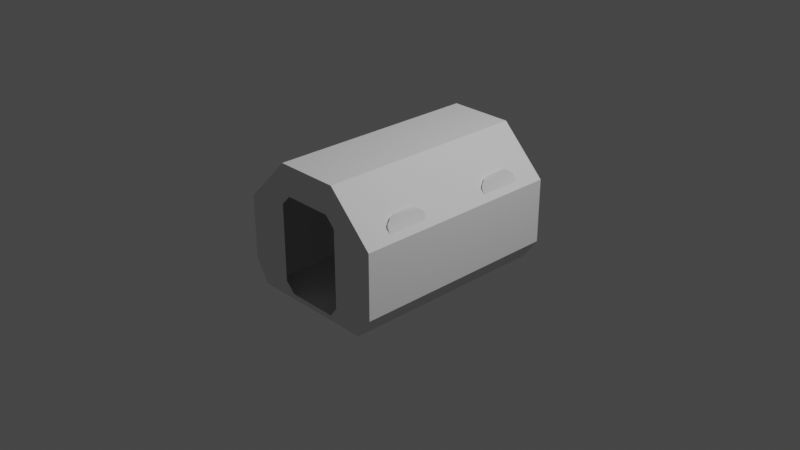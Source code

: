 # Source: base_habLong_IVA.blend  (saved by Blender 3.1.7; exported with 4.5.12 LTS)
import bpy
from mathutils import Matrix  # noqa: F401  (used for matrix-valued properties, if any)

bpy.ops.wm.read_factory_settings(use_empty=True)
scene = bpy.context.scene
scene.name = 'Scene'

# ---- collections
col_collection = bpy.data.collections.new('Collection'); scene.collection.children.link(col_collection)

# ---- materials (node trees are filled in below, after node groups)
mat_material_001 = bpy.data.materials.new('Material.001')
mat_material_001.use_transparent_shadow = False

# ---- material node trees
mat_material_001.use_nodes = True; mat_material_001.node_tree.nodes.clear()
_N = mat_material_001.node_tree.nodes; _L = mat_material_001.node_tree.links
n0 = _N.new('ShaderNodeBsdfPrincipled'); n0.name = 'Principled BSDF'; n0.location = (10, 300)
n0.distribution = 'GGX'
n0.subsurface_method = 'RANDOM_WALK_SKIN'
n0.inputs[3].default_value = 1.45
n0.inputs[27].default_value = (0.0, 0.0, 0.0, 1.0)
n0.inputs[28].default_value = 1.0
n1 = _N.new('ShaderNodeOutputMaterial'); n1.name = 'Material Output'; n1.location = (300, 300)
_L.new(n0.outputs[0], n1.inputs[0])
n1.is_active_output = True

# ---- world
world_world = bpy.data.worlds.new('World'); scene.world = world_world
world_world.use_nodes = True; world_world.node_tree.nodes.clear()
_N = world_world.node_tree.nodes; _L = world_world.node_tree.links
n0 = _N.new('ShaderNodeOutputWorld'); n0.name = 'World Output'; n0.location = (300, 300)
n1 = _N.new('ShaderNodeBackground'); n1.name = 'Background'; n1.location = (10, 300)
n1.inputs[0].default_value = (0.05088, 0.05088, 0.05088, 1.0)
_L.new(n1.outputs[0], n0.inputs[0])
n0.is_active_output = True
world_world.color = (0.05088, 0.05088, 0.05088)
world_world.use_sun_shadow = False
world_world.sun_shadow_jitter_overblur = 0.0

# ---- cameras
cam_camera = bpy.data.cameras.new('Camera')
cam_camera.clip_end = 100.0
cam_camera.ortho_scale = 7.314

# ---- lights
light_light = bpy.data.lights.new('Light', 'POINT')
light_light.transmission_factor = 0.0
light_light.energy = 1000.0
light_light.shadow_soft_size = 0.1
light_light.shadow_maximum_resolution = 0.006
light_light.use_absolute_resolution = True

# ---- meshes
me_shellcollider_collider = bpy.data.meshes.new('shellCollider.collider')
me_shellcollider_collider.from_pydata([(0.3515, 1.17, 0.8486), (0.8486, 1.17, 0.3515), (0.8486, -1.17, 0.3515), (0.3515, -1.17, 0.8486), (0.8486, 1.17, -0.3515), (0.8486, -1.17, -0.3515), (0.6868, 1.17, -0.5836), (0.6868, -1.17, -0.5836), (-0.6975, 1.17, -0.5836), (-0.6975, -1.17, -0.5836), (-0.8486, 1.17, -0.3515), (-0.8486, -1.17, -0.3515), (-0.8486, 1.17, 0.3515), (-0.8486, -1.17, 0.3515), (-0.3515, 1.17, 0.8486), (-0.3515, -1.17, 0.8486), (0.3752, 1.17, 0.4209), (0.2679, 1.17, 0.5278), (0.2679, -1.17, 0.5278), (0.3752, -1.17, 0.4209), (0.3752, 1.17, -0.4209), (0.3752, -1.17, -0.4209), (0.2679, 1.17, -0.5278), (0.2941, -1.17, -0.5278), (-0.2679, 1.17, -0.5278), (-0.2679, -1.17, -0.5278), (-0.3752, 1.17, -0.4209), (-0.3752, -1.17, -0.4209), (-0.3752, 1.17, 0.4209), (-0.3752, -1.17, 0.4209), (-0.2679, 1.17, 0.5278), (-0.2679, -1.17, 0.5278)], [], [(0, 1, 2), (0, 2, 3), (4, 5, 1), (5, 2, 1), (6, 7, 4), (7, 5, 4), (8, 9, 6), (9, 7, 6), (10, 11, 8), (11, 9, 8), (12, 13, 10), (13, 11, 10), (14, 15, 12), (15, 13, 12), (0, 3, 14), (3, 15, 14), (1, 0, 16), (0, 17, 16), (3, 2, 18), (2, 19, 18), (4, 1, 20), (1, 16, 20), (2, 5, 19), (5, 21, 19), (6, 4, 22), (4, 20, 22), (5, 7, 21), (7, 23, 21), (8, 6, 24), (6, 22, 24), (7, 9, 23), (9, 25, 23), (10, 8, 26), (8, 24, 26), (9, 11, 25), (11, 27, 25), (12, 10, 28), (10, 26, 28), (11, 13, 27), (13, 29, 27), (14, 12, 30), (12, 28, 30), (13, 15, 29), (15, 31, 29), (0, 14, 17), (14, 30, 17), (15, 3, 31), (3, 18, 31)])
me_shellcollider_collider.use_remesh_fix_poles = True
me_shellcollider_collider.use_remesh_preserve_attributes = False
me_shellcollider_collider.update()
me_hablongwindows_001 = bpy.data.meshes.new('habLongWindows.001')
me_hablongwindows_001.from_pydata([(-0.8268, 0.3466, -0.412), (-0.8223, 0.3544, -0.4019), (-0.8309, 0.3395, -0.4333), (-0.7095, 0.5498, -0.4985), (-0.7151, 0.5401, -0.4693), (-0.7436, 0.4907, -0.4051), (-0.7575, 0.4666, -0.3927), (-0.7702, 0.4447, -0.3927), (-0.8117, 0.3727, -0.3927), (0.8268, 0.3466, -0.412), (0.8223, 0.3544, -0.4019), (0.8309, 0.3395, -0.4333), (0.8309, 0.3395, -0.625), (0.7095, 0.5498, -0.4985), (0.7095, 0.5498, -0.625), (0.7151, 0.5401, -0.4693), (0.7436, 0.4907, -0.4051), (0.7575, 0.4666, -0.3927), (0.7702, 0.4447, -0.3927), (0.8117, 0.3727, -0.3927), (-0.8268, 0.3466, -0.838), (-0.8223, 0.3544, -0.8481), (-0.8309, 0.3395, -0.8167), (-0.8309, 0.3395, -0.625), (-0.7095, 0.5498, -0.7515), (-0.7095, 0.5498, -0.625), (-0.7151, 0.5401, -0.7807), (-0.7436, 0.4907, -0.8449), (-0.7575, 0.4666, -0.8573), (-0.7702, 0.4447, -0.8573), (-0.8117, 0.3727, -0.8573), (0.8268, 0.3466, -0.838), (0.8223, 0.3544, -0.8481), (0.8309, 0.3395, -0.8167), (0.7095, 0.5498, -0.7515), (0.7151, 0.5401, -0.7807), (0.7436, 0.4907, -0.8449), (0.7575, 0.4666, -0.8573), (0.7702, 0.4447, -0.8573), (0.8117, 0.3727, -0.8573), (-0.8268, 0.3466, 0.412), (-0.8309, 0.3395, 0.4333), (-0.8309, 0.3395, 0.625), (-0.7095, 0.5498, 0.4985), (-0.7095, 0.5498, 0.625), (-0.7151, 0.5401, 0.4693), (-0.7436, 0.4907, 0.4051), (-0.7575, 0.4666, 0.3927), (-0.7702, 0.4447, 0.3927), (-0.8117, 0.3727, 0.3927), (-0.8223, 0.3544, 0.4019), (0.8268, 0.3466, 0.412), (0.8309, 0.3395, 0.4333), (0.7095, 0.5498, 0.4985), (0.7151, 0.5401, 0.4693), (0.7436, 0.4907, 0.4051), (0.7575, 0.4666, 0.3927), (0.7702, 0.4447, 0.3927), (0.8117, 0.3727, 0.3927), (0.8223, 0.3544, 0.4019), (-0.8268, 0.3466, 0.838), (-0.8223, 0.3544, 0.8481), (-0.8309, 0.3395, 0.8167), (-0.7095, 0.5498, 0.7515), (-0.7151, 0.5401, 0.7807), (-0.7436, 0.4907, 0.8449), (-0.7575, 0.4666, 0.8573), (-0.7702, 0.4447, 0.8573), (-0.8117, 0.3727, 0.8573), (0.8268, 0.3466, 0.838), (0.8223, 0.3544, 0.8481), (0.8309, 0.3395, 0.8167), (0.8309, 0.3395, 0.625), (0.7095, 0.5498, 0.7515), (0.7095, 0.5498, 0.625), (0.7151, 0.5401, 0.7807), (0.7436, 0.4907, 0.8449), (0.7575, 0.4666, 0.8573), (0.7702, 0.4447, 0.8573), (0.8117, 0.3727, 0.8573)], [], [(0, 2, 23, 22, 20, 21, 30, 29, 28, 27, 26, 24, 25, 3, 4, 5, 6, 7, 8, 1), (62, 42, 41, 40, 50, 49, 48, 47, 46, 45, 43, 44, 63, 64, 65, 66, 67, 68, 61, 60), (59, 51, 52, 72, 71, 69, 70, 79, 78, 77, 76, 75, 73, 74, 53, 54, 55, 56, 57, 58), (18, 17, 16, 15, 13, 14, 34, 35, 36, 37, 38, 39, 32, 31, 33, 12, 11, 9, 10, 19)])
_uv = me_hablongwindows_001.uv_layers.new(name='UVMap')
_uv.uv.foreach_set('vector', [0.9536, 0.882, 0.954, 0.8759, 0.9647, 0.8255, 0.954, 0.8759, 0.9536, 0.882, 0.9538, 0.8856, 0.9548, 0.8917, 0.9588, 0.9136, 0.9601, 0.9203, 0.9615, 0.9284, 0.9651, 0.9511, 0.9668, 0.9594, 0.9769, 0.9918, 0.9668, 0.9594, 0.9651, 0.9511, 0.9615, 0.9284, 0.9601, 0.9203, 0.9588, 0.9136, 0.9548, 0.8917, 0.9538, 0.8856, 0.954, 0.8759, 0.9647, 0.8255, 0.954, 0.8759, 0.9536, 0.882, 0.9538, 0.8856, 0.9548, 0.8917, 0.9588, 0.9136, 0.9601, 0.9203, 0.9615, 0.9284, 0.9651, 0.9511, 0.9668, 0.9594, 0.9769, 0.9918, 0.9668, 0.9594, 0.9651, 0.9511, 0.9615, 0.9284, 0.9601, 0.9203, 0.9588, 0.9136, 0.9548, 0.8917, 0.9538, 0.8856, 0.9536, 0.882, 0.9538, 0.8856, 0.9536, 0.882, 0.954, 0.8759, 0.9647, 0.8255, 0.954, 0.8759, 0.9536, 0.882, 0.9538, 0.8856, 0.9548, 0.8917, 0.9588, 0.9136, 0.9601, 0.9203, 0.9615, 0.9284, 0.9651, 0.9511, 0.9668, 0.9594, 0.9769, 0.9918, 0.9668, 0.9594, 0.9651, 0.9511, 0.9615, 0.9284, 0.9601, 0.9203, 0.9588, 0.9136, 0.9548, 0.8917, 0.9588, 0.9136, 0.9601, 0.9203, 0.9615, 0.9284, 0.9651, 0.9511, 0.9668, 0.9594, 0.9769, 0.9918, 0.9668, 0.9594, 0.9651, 0.9511, 0.9615, 0.9284, 0.9601, 0.9203, 0.9588, 0.9136, 0.9548, 0.8917, 0.9538, 0.8856, 0.9536, 0.882, 0.954, 0.8759, 0.9647, 0.8255, 0.954, 0.8759, 0.9536, 0.882, 0.9538, 0.8856, 0.9548, 0.8917])
_uv.active_render = True
_uv = me_hablongwindows_001.uv_layers.new(name='UVMap2')
_uv.uv.foreach_set('vector', [0.02151, 0.5755, 0.05183, 0.5712, 0.3096, 0.5712, 0.5674, 0.5712, 0.5977, 0.5755, 0.6153, 0.5802, 0.6501, 0.7781, 0.7615, 0.7874, 0.7954, 0.7903, 0.8362, 0.7933, 0.5422, 0.1639, 0.5003, 0.1676, 0.3302, 0.1676, 0.1601, 0.1676, 0.1182, 0.1639, 0.003906, 0.1473, 0.6632, 0.3438, 0.6973, 0.3427, 0.809, 0.339, 0.8399, 0.339, 0.05183, 0.339, 0.3096, 0.339, 0.5674, 0.339, 0.5977, 0.3434, 0.6153, 0.3481, 0.6501, 0.5728, 0.7615, 0.5821, 0.7954, 0.5849, 0.8362, 0.588, 0.5422, 0.08016, 0.5003, 0.08378, 0.3302, 0.08378, 0.1601, 0.08378, 0.1182, 0.08016, 0.003906, 0.06355, 0.6632, 0.4599, 0.6973, 0.4587, 0.809, 0.4551, 0.8399, 0.4551, 0.02151, 0.3434, 0.6153, 0.5583, 0.5977, 0.5629, 0.5674, 0.5673, 0.3096, 0.5673, 0.05183, 0.5673, 0.02151, 0.5629, 0.003906, 0.5583, 0.8054, 0.9764, 0.694, 0.9671, 0.66, 0.9642, 0.6193, 0.9612, 0.5422, 0.2477, 0.5003, 0.2513, 0.3302, 0.2513, 0.1601, 0.2513, 0.1182, 0.2477, 0.003906, 0.2311, 0.1806, 0.8957, 0.1465, 0.8968, 0.03481, 0.9005, 0.694, 0.7617, 0.66, 0.7589, 0.6565, 0.3149, 0.5422, 0.3315, 0.5003, 0.3351, 0.3302, 0.3351, 0.1601, 0.3351, 0.1182, 0.3315, 0.446, 0.8947, 0.4051, 0.8957, 0.371, 0.8968, 0.2594, 0.9005, 0.6153, 0.7904, 0.5977, 0.7951, 0.5674, 0.7994, 0.3096, 0.7994, 0.05183, 0.7994, 0.02151, 0.7951, 0.8362, 0.7726, 0.8054, 0.7711])
me_hablongwindows_001.materials.append(mat_material_001)
me_hablongwindows_001.use_remesh_fix_poles = True
me_hablongwindows_001.use_remesh_preserve_attributes = False
me_hablongwindows_001.update()
me_hablongwindows_001.normals_split_custom_set([tuple(v) for v in zip(*[iter([0.9176, -0.3931, 0.05936, 0.8423, -0.5068, -0.1835, 0.866, -0.5, -1.115e-08, 0.8837, -0.4445, -0.1465, 0.9176, -0.3931, -0.05936, 0.9335, -0.3585, -0.008879, 0.9202, -0.3798, 0.09486, 0.866, -0.5, -1.115e-08, 0.9365, -0.3348, 0.1046, 0.93, -0.333, 0.1553, 0.8841, -0.4172, 0.2106, 0.8652, -0.4604, 0.1987, 0.866, -0.5, -1.115e-08, 0.7821, -0.6196, 0.06699, 0.7905, -0.6115, 0.03441, 0.9277, -0.3407, -0.1529, 0.7399, -0.6724, 0.01826, 0.866, -0.5, -1.115e-08, 0.6968, -0.7156, -0.04869, 0.7171, -0.6792, -0.1565, 0.8851, -0.4422, 0.1454, 0.866, -0.5, 1.226e-08, 0.8837, -0.4445, -0.1465, 0.9176, -0.3931, -0.05936, 0.9335, -0.3585, -0.008879, 0.9202, -0.3798, 0.09486, 0.866, -0.5, 1.226e-08, 0.9365, -0.3348, 0.1046, 0.93, -0.333, 0.1553, 0.8841, -0.4172, 0.2106, 0.8652, -0.4604, 0.1987, 0.866, -0.5, 1.226e-08, 0.7821, -0.6196, 0.06699, 0.7905, -0.6115, 0.03441, 0.9277, -0.3407, -0.1529, 0.7399, -0.6724, 0.01826, 0.866, -0.5, 1.226e-08, 0.6968, -0.7156, -0.04869, 0.7171, -0.6792, -0.1565, 0.7883, -0.5888, -0.1787, -0.9335, -0.3585, -0.008883, -0.7883, -0.5888, 0.1787, -0.8423, -0.5068, 0.1835, -0.866, -0.5, 0.0, -0.8837, -0.4445, 0.1465, -0.9176, -0.3931, 0.05936, -0.9335, -0.3585, 0.008879, -0.9202, -0.3798, -0.09486, -0.866, -0.5, 0.0, -0.9365, -0.3348, -0.1046, -0.93, -0.333, -0.1553, -0.8841, -0.4172, -0.2106, -0.8652, -0.4604, -0.1987, -0.866, -0.5, 0.0, -0.7821, -0.6196, -0.06699, -0.7905, -0.6115, -0.03441, -0.9277, -0.3407, 0.1529, -0.7399, -0.6724, -0.01826, -0.866, -0.5, 0.0, -0.6968, -0.7156, 0.04869, -0.866, -0.5, -2.23e-09, -0.7399, -0.6724, 0.01827, -0.9277, -0.3407, -0.1529, -0.7905, -0.6115, 0.03442, -0.7821, -0.6196, 0.067, -0.866, -0.5, -2.23e-09, -0.8652, -0.4604, 0.1987, -0.8845, -0.4165, 0.2103, -0.93, -0.333, 0.1553, -0.9365, -0.3348, 0.1046, -0.866, -0.5, -2.23e-09, -0.9202, -0.3798, 0.09486, -0.9335, -0.3585, -0.008882, -0.9176, -0.3931, -0.05936, -0.8851, -0.4422, -0.1454, -0.866, -0.5, -2.23e-09, -0.8423, -0.5068, -0.1835, -0.7883, -0.5888, -0.1787, -0.7171, -0.6792, -0.1565, -0.6968, -0.7156, -0.04868])] * 3)])

# ---- objects
ob_light = bpy.data.objects.new('Light', light_light)
ob_camera = bpy.data.objects.new('Camera', cam_camera)
ob_freeiva = bpy.data.objects.new('FreeIva', None)
ob_shellcollider = bpy.data.objects.new('shellCollider', me_shellcollider_collider)
ob_depthmask = bpy.data.objects.new('depthMask', me_hablongwindows_001)

# ---- transforms, parenting, visibility, modifiers, constraints
ob_light.location = (4.076, 1.005, 5.904)
ob_light.rotation_euler = (0.6503, 0.05522, 1.866)
ob_light.lock_rotations_4d = False
ob_light.empty_display_type = 'ARROWS'
ob_light.color = (0.0, 0.0, 0.0, 0.0)
ob_light.lineart.crease_threshold = 0.0
ob_camera.location = (7.359, -6.926, 4.958)
ob_camera.rotation_euler = (1.109, -4.651e-08, 0.8149)
ob_camera.lock_rotations_4d = False
ob_camera.empty_display_type = 'ARROWS'
ob_camera.color = (0.0, 0.0, 0.0, 0.0)
ob_camera.display_type = 'WIRE'
ob_camera.lineart.crease_threshold = 0.0
ob_freeiva.location = (0.0, 0.0, 0.0)
ob_freeiva.rotation_mode = 'QUATERNION'
ob_freeiva.rotation_quaternion = (1.0, 0.0, 0.0, 0.0)
ob_shellcollider.parent = ob_freeiva
ob_shellcollider.location = (0.0, 0.0, 0.0)
ob_shellcollider.rotation_mode = 'QUATERNION'
ob_shellcollider.rotation_quaternion = (1.0, 0.0, 0.0, 0.0)
ob_depthmask.parent = ob_freeiva
ob_depthmask.location = (0.0, 0.0, 0.0)
ob_depthmask.rotation_mode = 'QUATERNION'
ob_depthmask.rotation_quaternion = (5.339e-08, 5.339e-08, -0.7071, 0.7071)
ob_depthmask.scale = (-1.0, -1.0, -1.0)

# ---- collection membership
col_collection.objects.link(ob_light)
col_collection.objects.link(ob_camera)
col_collection.objects.link(ob_freeiva)
col_collection.objects.link(ob_shellcollider)
col_collection.objects.link(ob_depthmask)

# ---- scene / render settings (as saved in the file)
scene.camera = ob_camera
scene.frame_start = 1; scene.frame_end = 250; scene.frame_set(1)
scene.render.engine = 'BLENDER_EEVEE_NEXT'
scene.cycles.sampling_pattern = 'TABULATED_SOBOL'
scene.cycles.use_light_tree = False
scene.view_settings.view_transform = 'Filmic'
bpy.context.view_layer.update()
